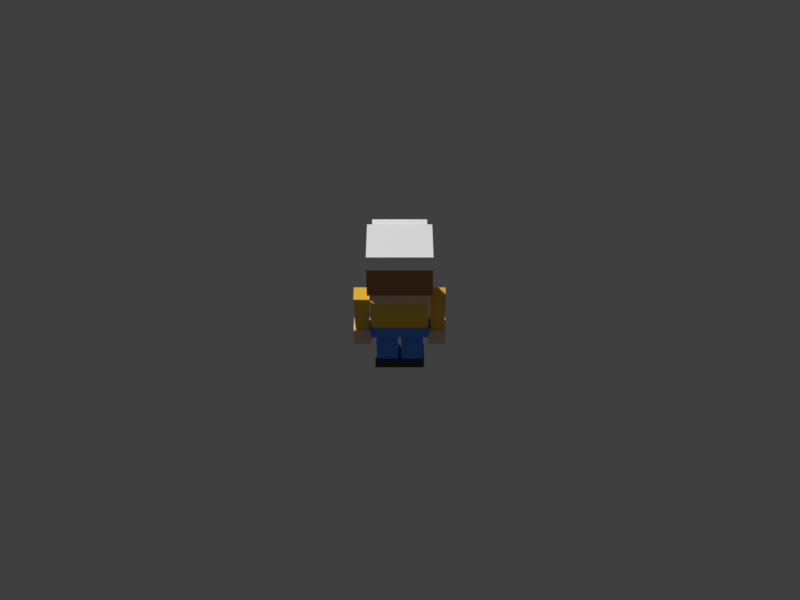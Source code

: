 # Source: townsperson-overalls.blend  (saved by Blender 5.3.31; exported with 4.5.12 LTS)
import bpy
from mathutils import Matrix  # noqa: F401  (used for matrix-valued properties, if any)

bpy.ops.wm.read_factory_settings(use_empty=True)
scene = bpy.context.scene
scene.name = 'Scene'

# ---- collections
col_townsperson_overalls = bpy.data.collections.new('townsperson-overalls'); scene.collection.children.link(col_townsperson_overalls)

# ---- materials (node trees are filled in below, after node groups)
mat_swap_shirt = bpy.data.materials.new('swap_shirt')
mat_swap_shirt.diffuse_color = (0.9047, 0.552, 0.02956, 1.0)
mat_swap_pants = bpy.data.materials.new('swap_pants')
mat_swap_pants.diffuse_color = (0.04231, 0.2384, 1.0, 1.0)
mat_swap_skin = bpy.data.materials.new('swap_skin')
mat_swap_skin.diffuse_color = (0.8796, 0.5841, 0.3763, 1.0)
mat_pal_night = bpy.data.materials.new('pal_night')
mat_pal_night.diffuse_color = (0.0137, 0.01764, 0.02956, 1.0)
mat_pal_white = bpy.data.materials.new('pal_white')
mat_pal_white.diffuse_color = (1.0, 1.0, 1.0, 1.0)
mat_swap_hair = bpy.data.materials.new('swap_hair')
mat_swap_hair.diffuse_color = (0.3916, 0.147, 0.04519, 1.0)

# ---- material node trees
mat_swap_shirt.use_nodes = True; mat_swap_shirt.node_tree.nodes.clear()
_N = mat_swap_shirt.node_tree.nodes; _L = mat_swap_shirt.node_tree.links
n0 = _N.new('ShaderNodeBsdfPrincipled'); n0.name = 'Principled BSDF'; n0.location = (-200, 100)
n0.inputs[0].default_value = (0.9047, 0.552, 0.02956, 1.0)
n0.inputs[2].default_value = 0.35
n0.inputs[10].default_value = 0.005
n1 = _N.new('ShaderNodeOutputMaterial'); n1.name = 'Material Output'; n1.location = (200, 100)
_L.new(n0.outputs[0], n1.inputs[0])
n1.is_active_output = True
mat_swap_pants.use_nodes = True; mat_swap_pants.node_tree.nodes.clear()
_N = mat_swap_pants.node_tree.nodes; _L = mat_swap_pants.node_tree.links
n0 = _N.new('ShaderNodeBsdfPrincipled'); n0.name = 'Principled BSDF'; n0.location = (-200, 100)
n0.inputs[0].default_value = (0.04231, 0.2384, 1.0, 1.0)
n0.inputs[2].default_value = 0.35
n0.inputs[10].default_value = 0.005
n1 = _N.new('ShaderNodeOutputMaterial'); n1.name = 'Material Output'; n1.location = (200, 100)
_L.new(n0.outputs[0], n1.inputs[0])
n1.is_active_output = True
mat_swap_skin.use_nodes = True; mat_swap_skin.node_tree.nodes.clear()
_N = mat_swap_skin.node_tree.nodes; _L = mat_swap_skin.node_tree.links
n0 = _N.new('ShaderNodeBsdfPrincipled'); n0.name = 'Principled BSDF'; n0.location = (-200, 100)
n0.inputs[0].default_value = (0.8796, 0.5841, 0.3763, 1.0)
n0.inputs[2].default_value = 0.35
n0.inputs[10].default_value = 0.005
n1 = _N.new('ShaderNodeOutputMaterial'); n1.name = 'Material Output'; n1.location = (200, 100)
_L.new(n0.outputs[0], n1.inputs[0])
n1.is_active_output = True
mat_pal_night.use_nodes = True; mat_pal_night.node_tree.nodes.clear()
_N = mat_pal_night.node_tree.nodes; _L = mat_pal_night.node_tree.links
n0 = _N.new('ShaderNodeBsdfPrincipled'); n0.name = 'Principled BSDF'; n0.location = (-200, 100)
n0.inputs[0].default_value = (0.0137, 0.01764, 0.02956, 1.0)
n0.inputs[10].default_value = 0.005
n1 = _N.new('ShaderNodeOutputMaterial'); n1.name = 'Material Output'; n1.location = (200, 100)
_L.new(n0.outputs[0], n1.inputs[0])
n1.is_active_output = True
mat_pal_white.use_nodes = True; mat_pal_white.node_tree.nodes.clear()
_N = mat_pal_white.node_tree.nodes; _L = mat_pal_white.node_tree.links
n0 = _N.new('ShaderNodeBsdfPrincipled'); n0.name = 'Principled BSDF'; n0.location = (-200, 100)
n0.inputs[0].default_value = (1.0, 1.0, 1.0, 1.0)
n0.inputs[10].default_value = 0.005
n1 = _N.new('ShaderNodeOutputMaterial'); n1.name = 'Material Output'; n1.location = (200, 100)
_L.new(n0.outputs[0], n1.inputs[0])
n1.is_active_output = True
mat_swap_hair.use_nodes = True; mat_swap_hair.node_tree.nodes.clear()
_N = mat_swap_hair.node_tree.nodes; _L = mat_swap_hair.node_tree.links
n0 = _N.new('ShaderNodeBsdfPrincipled'); n0.name = 'Principled BSDF'; n0.location = (-200, 100)
n0.inputs[0].default_value = (0.3916, 0.147, 0.04519, 1.0)
n0.inputs[2].default_value = 0.35
n0.inputs[10].default_value = 0.005
n1 = _N.new('ShaderNodeOutputMaterial'); n1.name = 'Material Output'; n1.location = (200, 100)
_L.new(n0.outputs[0], n1.inputs[0])
n1.is_active_output = True

# ---- world
world_review_sky = bpy.data.worlds.new('_review_sky'); scene.world = world_review_sky
world_review_sky.use_nodes = True; world_review_sky.node_tree.nodes.clear()
_N = world_review_sky.node_tree.nodes; _L = world_review_sky.node_tree.links
n0 = _N.new('ShaderNodeBackground'); n0.name = 'Background'; n0.location = (-200, 100)
n0.inputs[0].default_value = (0.05, 0.05, 0.05, 1.0)
n1 = _N.new('ShaderNodeOutputWorld'); n1.name = 'World Output'; n1.location = (200, 100)
_L.new(n0.outputs[0], n1.inputs[0])
n1.is_active_output = True
world_review_sky.color = (0.624, 0.8228, 1.0)

# ---- cameras
cam_review_cam = bpy.data.cameras.new('_review_cam')
cam_review_cam.ortho_scale = 3.947

# ---- meshes
me_body = bpy.data.meshes.new('body')
me_body.from_pydata([(0.4, 0.24, 0.16), (-0.4, 0.24, 0.16), (0.4, -0.24, 0.16), (-0.4, -0.24, 0.16), (0.4, 0.24, 0.0), (-0.4, 0.24, 0.0), (0.4, -0.24, 0.0), (-0.4, -0.24, 0.0), (-0.35, -0.23, 0.0), (-0.39, -0.19, 0.0), (0.39, -0.19, 0.0), (0.35, -0.23, 0.0), (-0.39, 0.19, 0.0), (-0.35, 0.23, 0.0), (0.35, 0.23, 0.0), (0.39, 0.19, 0.0), (-0.39, -0.19, 0.6), (-0.35, -0.23, 0.6), (0.35, -0.23, 0.6), (0.39, -0.19, 0.6), (-0.35, 0.23, 0.6), (-0.39, 0.19, 0.6), (0.39, 0.19, 0.6), (0.35, 0.23, 0.6), (-0.27, -0.25, 0.1), (0.27, -0.25, 0.1), (-0.27, -0.23, 0.1), (0.27, -0.23, 0.1), (-0.27, -0.25, 0.372), (0.27, -0.25, 0.372), (-0.27, -0.23, 0.372), (0.27, -0.23, 0.372), (-0.26, -0.235, 0.372), (-0.18, -0.235, 0.372), (-0.18, -0.235, 0.6), (-0.26, -0.235, 0.6), (-0.26, -0.23, 0.603), (-0.18, -0.23, 0.603), (-0.18, 0.23, 0.603), (-0.26, 0.23, 0.603), (0.18, -0.235, 0.372), (0.26, -0.235, 0.372), (0.26, -0.235, 0.6), (0.18, -0.235, 0.6), (0.18, -0.23, 0.603), (0.26, -0.23, 0.603), (0.26, 0.23, 0.603), (0.18, 0.23, 0.603)], [], [(3, 2, 0, 1), (6, 4, 0, 2), (7, 3, 1, 5), (5, 1, 0, 4), (7, 6, 2, 3), (7, 5, 4, 6), (16, 9, 8, 17), (10, 19, 18, 11), (12, 21, 20, 13), (22, 15, 14, 23), (8, 11, 18, 17), (8, 9, 12, 13, 14, 15, 10, 11), (9, 16, 21, 12), (10, 15, 22, 19), (13, 20, 23, 14), (16, 17, 18, 19, 22, 23, 20, 21), (24, 26, 27, 25), (28, 29, 31, 30), (24, 25, 29, 28), (26, 30, 31, 27), (24, 28, 30, 26), (25, 27, 31, 29), (32, 33, 34, 35), (36, 37, 38, 39), (40, 41, 42, 43), (44, 45, 46, 47)])
me_body.polygons.foreach_set('material_index', [1, 1, 1, 1, 1, 1, 0, 0, 0, 0, 0, 0, 0, 0, 0, 0, 1, 1, 1, 1, 1, 1, 1, 1, 1, 1])
me_body.materials.append(mat_swap_shirt)
me_body.materials.append(mat_swap_pants)
me_body.update()
me_head = bpy.data.meshes.new('head')
me_head.from_pydata([(-0.32, -0.35, 0.1), (-0.4, -0.27, 0.1), (-0.32, -0.27, 0.02), (0.32, -0.35, 0.1), (0.32, -0.27, 0.02), (0.4, -0.27, 0.1), (-0.4, 0.27, 0.1), (-0.32, 0.35, 0.1), (-0.32, 0.27, 0.02), (0.32, 0.35, 0.1), (0.4, 0.27, 0.1), (0.32, 0.27, 0.02), (-0.4, -0.27, 0.7), (-0.32, -0.35, 0.7), (-0.32, -0.27, 0.78), (0.32, -0.35, 0.7), (0.4, -0.27, 0.7), (0.32, -0.27, 0.78), (-0.4, 0.27, 0.7), (-0.32, 0.27, 0.78), (-0.32, 0.35, 0.7), (0.4, 0.27, 0.7), (0.32, 0.35, 0.7), (0.32, 0.27, 0.78)], [], [(0, 1, 2), (3, 4, 5), (6, 7, 8), (9, 10, 11), (12, 13, 14), (15, 16, 17), (18, 19, 20), (21, 22, 23), (3, 0, 2, 4), (1, 6, 8, 2), (7, 9, 11, 8), (10, 5, 4, 11), (18, 12, 14, 19), (13, 15, 17, 14), (16, 21, 23, 17), (22, 20, 19, 23), (12, 1, 0, 13), (5, 16, 15, 3), (6, 18, 20, 7), (21, 10, 9, 22), (0, 3, 15, 13), (2, 8, 11, 4), (1, 12, 18, 6), (5, 10, 21, 16), (7, 20, 22, 9), (14, 17, 23, 19)])
me_head.materials.append(mat_swap_skin)
me_head.update()
me_face = bpy.data.meshes.new('face')
me_face.from_pydata([(0.1295, -0.353, 0.2722), (0.2205, -0.353, 0.2722), (0.24, -0.353, 0.3037), (0.24, -0.353, 0.4507), (0.2205, -0.353, 0.4822), (0.1295, -0.353, 0.4822), (0.11, -0.353, 0.4507), (0.11, -0.353, 0.3037), (-0.2205, -0.353, 0.2722), (-0.1295, -0.353, 0.2722), (-0.11, -0.353, 0.3037), (-0.11, -0.353, 0.4507), (-0.1295, -0.353, 0.4822), (-0.2205, -0.353, 0.4822), (-0.24, -0.353, 0.4507), (-0.24, -0.353, 0.3037), (0.1666, -0.355, 0.4024), (0.2146, -0.355, 0.4024), (0.2146, -0.355, 0.4444), (0.1666, -0.355, 0.4444), (0.115, -0.353, 0.5322), (0.24, -0.353, 0.5472), (0.24, -0.353, 0.5822), (0.115, -0.353, 0.5672), (-0.2146, -0.355, 0.4024), (-0.1666, -0.355, 0.4024), (-0.1666, -0.355, 0.4444), (-0.2146, -0.355, 0.4444), (-0.24, -0.353, 0.5472), (-0.115, -0.353, 0.5322), (-0.115, -0.353, 0.5672), (-0.24, -0.353, 0.5822), (-0.075, -0.353, 0.24), (-0.04125, -0.353, 0.21), (0.04125, -0.353, 0.21), (0.075, -0.353, 0.24), (0.053, -0.353, 0.244), (0.0375, -0.353, 0.232), (-0.0375, -0.353, 0.232), (-0.053, -0.353, 0.244), (0.215, -0.385, 0.2252), (0.325, -0.385, 0.2252), (0.215, -0.34, 0.2252), (0.325, -0.34, 0.2252), (0.215, -0.385, 0.286), (0.325, -0.385, 0.286), (0.215, -0.34, 0.286), (0.325, -0.34, 0.286), (-0.325, -0.385, 0.2252), (-0.215, -0.385, 0.2252), (-0.325, -0.34, 0.2252), (-0.215, -0.34, 0.2252), (-0.325, -0.385, 0.286), (-0.215, -0.385, 0.286), (-0.325, -0.34, 0.286), (-0.215, -0.34, 0.286)], [], [(0, 1, 2, 3, 4, 5, 6, 7), (8, 9, 10, 11, 12, 13, 14, 15), (16, 17, 18, 19), (20, 21, 22, 23), (24, 25, 26, 27), (28, 29, 30, 31), (32, 33, 34, 35, 36, 37, 38, 39), (40, 42, 43, 41), (44, 45, 47, 46), (40, 41, 45, 44), (42, 46, 47, 43), (40, 44, 46, 42), (41, 43, 47, 45), (48, 50, 51, 49), (52, 53, 55, 54), (48, 49, 53, 52), (50, 54, 55, 51), (48, 52, 54, 50), (49, 51, 55, 53)])
me_face.polygons.foreach_set('material_index', [0, 0, 1, 0, 1, 0, 0, 2, 2, 2, 2, 2, 2, 2, 2, 2, 2, 2, 2])
me_face.materials.append(mat_pal_night)
me_face.materials.append(mat_pal_white)
me_face.materials.append(mat_swap_skin)
me_face.update()
me_hair = bpy.data.meshes.new('hair')
me_hair.from_pydata([(-0.43, -0.33, 0.68), (0.43, -0.33, 0.68), (-0.43, 0.38, 0.68), (0.43, 0.38, 0.68), (-0.43, -0.33, 0.89), (0.43, -0.33, 0.89), (-0.43, 0.38, 0.89), (0.43, 0.38, 0.89), (-0.37, -0.65, 0.68), (0.37, -0.65, 0.68), (-0.37, -0.33, 0.68), (0.37, -0.33, 0.68), (-0.37, -0.65, 0.74), (0.37, -0.65, 0.74), (-0.37, -0.33, 0.74), (0.37, -0.33, 0.74), (-0.43, 0.23, 0.26), (0.43, 0.23, 0.26), (-0.43, 0.38, 0.26), (0.43, 0.38, 0.26), (-0.43, 0.23, 0.68), (0.43, 0.23, 0.68)], [], [(0, 2, 3, 1), (4, 5, 7, 6), (0, 1, 5, 4), (2, 6, 7, 3), (0, 4, 6, 2), (1, 3, 7, 5), (8, 10, 11, 9), (12, 13, 15, 14), (8, 9, 13, 12), (10, 14, 15, 11), (8, 12, 14, 10), (9, 11, 15, 13), (16, 18, 19, 17), (20, 21, 3, 2), (16, 17, 21, 20), (18, 2, 3, 19), (16, 20, 2, 18), (17, 19, 3, 21)])
me_hair.polygons.foreach_set('material_index', [0, 0, 0, 0, 0, 0, 0, 0, 0, 0, 0, 0, 1, 1, 1, 1, 1, 1])
me_hair.materials.append(mat_pal_white)
me_hair.materials.append(mat_swap_hair)
me_hair.update()
me_leg_l = bpy.data.meshes.new('leg_L')
me_leg_l.from_pydata([(-0.15, -0.16, -0.5), (0.15, -0.16, -0.5), (-0.15, 0.16, -0.5), (0.15, 0.16, -0.5), (-0.15, -0.16, 0.02), (0.15, -0.16, 0.02), (-0.15, 0.16, 0.02), (0.15, 0.16, 0.02)], [], [(0, 2, 3, 1), (4, 5, 7, 6), (0, 1, 5, 4), (2, 6, 7, 3), (0, 4, 6, 2), (1, 3, 7, 5)])
me_leg_l.materials.append(mat_swap_pants)
me_leg_l.update()
me_shoe_l = bpy.data.meshes.new('shoe_L')
me_shoe_l.from_pydata([(-0.17, -0.26, -0.62), (0.17, -0.26, -0.62), (-0.17, 0.18, -0.62), (0.17, 0.18, -0.62), (-0.17, -0.26, -0.48), (0.17, -0.26, -0.48), (-0.17, 0.18, -0.48), (0.17, 0.18, -0.48)], [], [(0, 2, 3, 1), (4, 5, 7, 6), (0, 1, 5, 4), (2, 6, 7, 3), (0, 4, 6, 2), (1, 3, 7, 5)])
me_shoe_l.materials.append(mat_pal_night)
me_shoe_l.update()
me_arm_l = bpy.data.meshes.new('arm_L')
me_arm_l.from_pydata([(-0.0902, -0.11, -0.52), (0.0902, -0.11, -0.52), (0.0902, 0.11, -0.52), (-0.0902, 0.11, -0.52), (-0.11, -0.13, 0.04), (0.11, -0.13, 0.04), (0.11, 0.13, 0.04), (-0.11, 0.13, 0.04)], [], [(0, 3, 2, 1), (4, 5, 6, 7), (0, 1, 5, 4), (1, 2, 6, 5), (2, 3, 7, 6), (3, 0, 4, 7)])
me_arm_l.materials.append(mat_swap_shirt)
me_arm_l.update()
me_hand_l = bpy.data.meshes.new('hand_L')
me_hand_l.from_pydata([(-0.12, -0.13, -0.76), (0.12, -0.13, -0.76), (-0.12, 0.13, -0.76), (0.12, 0.13, -0.76), (-0.12, -0.13, -0.51), (0.12, -0.13, -0.51), (-0.12, 0.13, -0.51), (0.12, 0.13, -0.51)], [], [(0, 2, 3, 1), (4, 5, 7, 6), (0, 1, 5, 4), (2, 6, 7, 3), (0, 4, 6, 2), (1, 3, 7, 5)])
me_hand_l.materials.append(mat_swap_skin)
me_hand_l.update()
me_leg_r = bpy.data.meshes.new('leg_R')
me_leg_r.from_pydata([(-0.15, -0.16, -0.5), (0.15, -0.16, -0.5), (-0.15, 0.16, -0.5), (0.15, 0.16, -0.5), (-0.15, -0.16, 0.02), (0.15, -0.16, 0.02), (-0.15, 0.16, 0.02), (0.15, 0.16, 0.02)], [], [(0, 2, 3, 1), (4, 5, 7, 6), (0, 1, 5, 4), (2, 6, 7, 3), (0, 4, 6, 2), (1, 3, 7, 5)])
me_leg_r.materials.append(mat_swap_pants)
me_leg_r.update()
me_shoe_r = bpy.data.meshes.new('shoe_R')
me_shoe_r.from_pydata([(-0.17, -0.26, -0.62), (0.17, -0.26, -0.62), (-0.17, 0.18, -0.62), (0.17, 0.18, -0.62), (-0.17, -0.26, -0.48), (0.17, -0.26, -0.48), (-0.17, 0.18, -0.48), (0.17, 0.18, -0.48)], [], [(0, 2, 3, 1), (4, 5, 7, 6), (0, 1, 5, 4), (2, 6, 7, 3), (0, 4, 6, 2), (1, 3, 7, 5)])
me_shoe_r.materials.append(mat_pal_night)
me_shoe_r.update()
me_arm_r = bpy.data.meshes.new('arm_R')
me_arm_r.from_pydata([(-0.0902, -0.11, -0.52), (0.0902, -0.11, -0.52), (0.0902, 0.11, -0.52), (-0.0902, 0.11, -0.52), (-0.11, -0.13, 0.04), (0.11, -0.13, 0.04), (0.11, 0.13, 0.04), (-0.11, 0.13, 0.04)], [], [(0, 3, 2, 1), (4, 5, 6, 7), (0, 1, 5, 4), (1, 2, 6, 5), (2, 3, 7, 6), (3, 0, 4, 7)])
me_arm_r.materials.append(mat_swap_shirt)
me_arm_r.update()
me_hand_r = bpy.data.meshes.new('hand_R')
me_hand_r.from_pydata([(-0.12, -0.13, -0.76), (0.12, -0.13, -0.76), (-0.12, 0.13, -0.76), (0.12, 0.13, -0.76), (-0.12, -0.13, -0.51), (0.12, -0.13, -0.51), (-0.12, 0.13, -0.51), (0.12, 0.13, -0.51)], [], [(0, 2, 3, 1), (4, 5, 7, 6), (0, 1, 5, 4), (2, 6, 7, 3), (0, 4, 6, 2), (1, 3, 7, 5)])
me_hand_r.materials.append(mat_swap_skin)
me_hand_r.update()

# ---- objects
ob_review_cam = bpy.data.objects.new('_review_cam', cam_review_cam)
ob_body = bpy.data.objects.new('body', me_body)
ob_head = bpy.data.objects.new('head', me_head)
ob_face = bpy.data.objects.new('face', me_face)
ob_hair = bpy.data.objects.new('hair', me_hair)
ob_leg_l = bpy.data.objects.new('leg_L', me_leg_l)
ob_shoe_l = bpy.data.objects.new('shoe_L', me_shoe_l)
ob_arm_l = bpy.data.objects.new('arm_L', me_arm_l)
ob_hand_l = bpy.data.objects.new('hand_L', me_hand_l)
ob_leg_r = bpy.data.objects.new('leg_R', me_leg_r)
ob_shoe_r = bpy.data.objects.new('shoe_R', me_shoe_r)
ob_arm_r = bpy.data.objects.new('arm_R', me_arm_r)
ob_hand_r = bpy.data.objects.new('hand_R', me_hand_r)

# ---- transforms, parenting, visibility, modifiers, constraints
ob_review_cam.location = (1.407e-15, 11.53, 10.76)
ob_review_cam.rotation_euler = (0.8727, -6.697e-08, -3.142)
ob_body.location = (0.0, 0.0, 0.62)
ob_head.location = (0.0, 0.0, 1.22)
ob_face.parent = ob_head
ob_face.location = (0.0, 0.0, 0.0)
ob_hair.parent = ob_head
ob_hair.location = (0.0, 0.0, 0.0)
ob_leg_l.location = (0.17, 0.0, 0.62)
ob_shoe_l.parent = ob_leg_l
ob_shoe_l.location = (0.0, 0.0, 0.0)
ob_arm_l.location = (0.512, 0.0, 1.16)
ob_hand_l.parent = ob_arm_l
ob_hand_l.location = (0.0, 0.0, 0.0)
ob_leg_r.location = (-0.17, 0.0, 0.62)
ob_shoe_r.parent = ob_leg_r
ob_shoe_r.location = (0.0, 0.0, 0.0)
ob_arm_r.location = (-0.512, 0.0, 1.16)
ob_hand_r.parent = ob_arm_r
ob_hand_r.location = (0.0, 0.0, 0.0)

# ---- collection membership
scene.collection.objects.link(ob_review_cam)
col_townsperson_overalls.objects.link(ob_body)
col_townsperson_overalls.objects.link(ob_head)
col_townsperson_overalls.objects.link(ob_face)
col_townsperson_overalls.objects.link(ob_hair)
col_townsperson_overalls.objects.link(ob_leg_l)
col_townsperson_overalls.objects.link(ob_shoe_l)
col_townsperson_overalls.objects.link(ob_arm_l)
col_townsperson_overalls.objects.link(ob_hand_l)
col_townsperson_overalls.objects.link(ob_leg_r)
col_townsperson_overalls.objects.link(ob_shoe_r)
col_townsperson_overalls.objects.link(ob_arm_r)
col_townsperson_overalls.objects.link(ob_hand_r)

# ---- scene / render settings (as saved in the file)
scene.camera = ob_review_cam
scene.frame_start = 1; scene.frame_end = 250; scene.frame_set(1)
scene.render.engine = 'BLENDER_WORKBENCH'
scene.render.resolution_x = 1200
scene.render.resolution_y = 900
scene.render.bake_bias = 0.0
scene.render.bake_samples = 0
scene.render.compositor_device = 'GPU'
scene.eevee.use_volume_custom_range = False
scene.eevee.fast_gi_thickness_near = 0.1
scene.eevee.fast_gi_thickness_far = 0.0
scene.eevee.ray_tracing_options.screen_trace_thickness = 0.1
scene.view_settings.view_transform = 'Standard'
bpy.context.view_layer.update()

# ---- added for rendering (the .blend has no usable light): sun
light_auto_sun = bpy.data.lights.new('AutoSun', 'SUN')
light_auto_sun.energy = 3.0
light_auto_sun.angle = 0.0523599
ob_auto_sun = bpy.data.objects.new('AutoSun', light_auto_sun)
scene.collection.objects.link(ob_auto_sun)
ob_auto_sun.rotation_euler = (0.872665, 0.174533, 0.523599)
bpy.context.view_layer.update()
